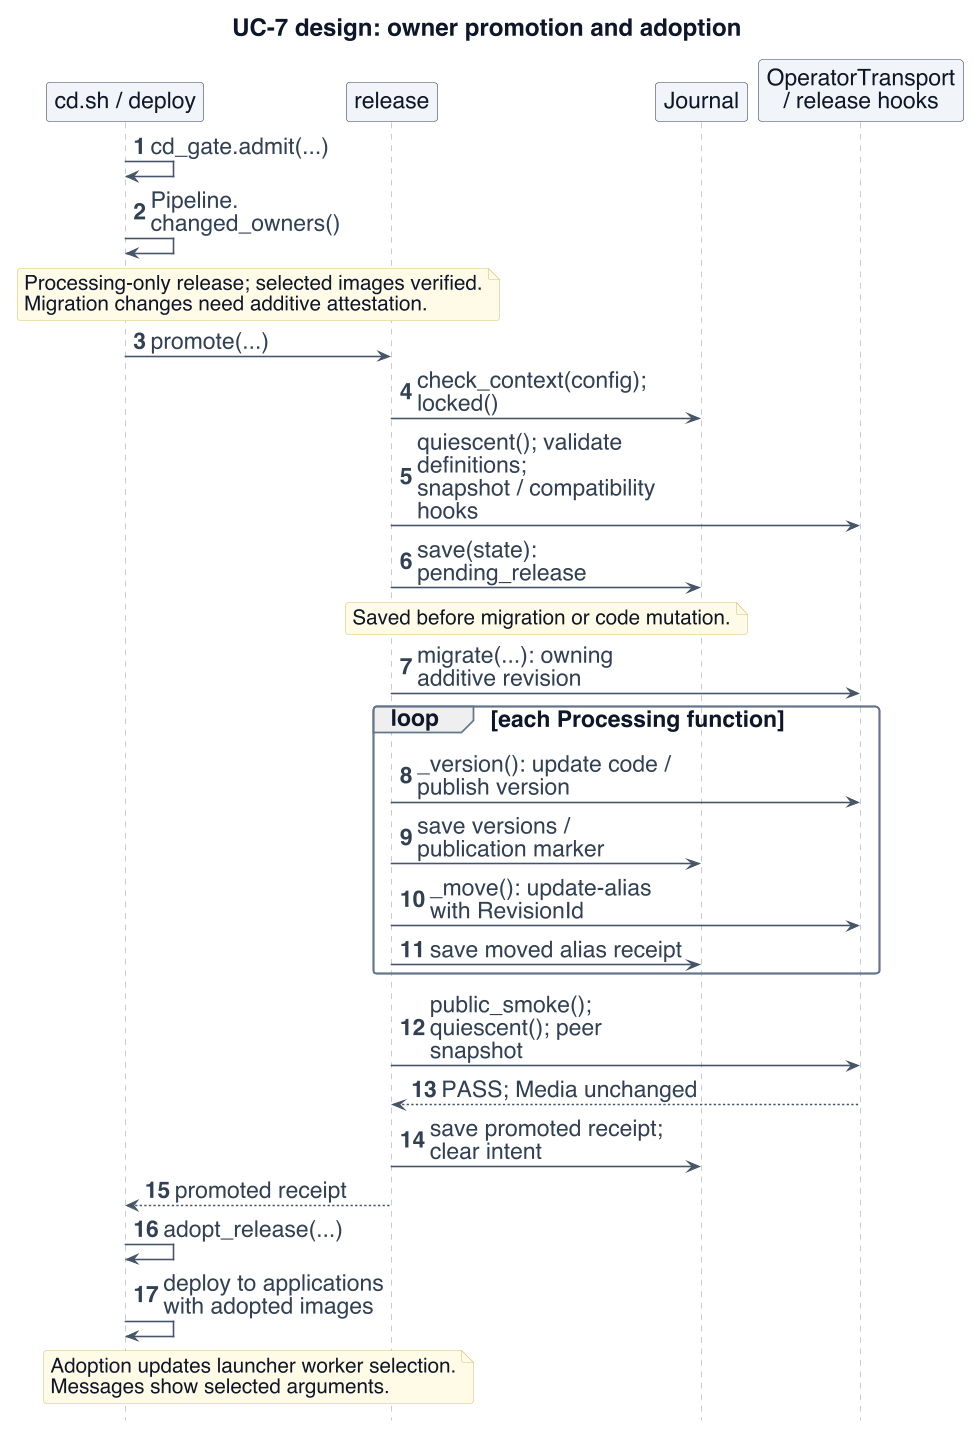

The diagram above was rendered by PlantUML. Its source (embedded in the PNG):
@startuml
!include _style.iuml
skinparam defaultFontSize 20
skinparam ArrowFontSize 20
skinparam classAttributeFontSize 18
skinparam ClassStereotypeFontSize 17
skinparam NoteFontSize 18
skinparam titleFontSize 21
skinparam BoxPadding 8
skinparam maxMessageSize 230
skinparam nodesep 22
skinparam ranksep 22
skinparam sequenceMessageAlign left
hide footbox
hide circle
' W5 release decisions expanded to function interactions; scripts/ci/cd.sh
title UC-7 design: owner promotion and adoption
autonumber
participant "cd.sh / deploy" as cd $INFRA
participant "release" as rel $INFRA
participant "Journal" as j $INFRA
participant "OperatorTransport\n/ release hooks" as aws $INFRA
cd -> cd : cd_gate.admit(...)
cd -> cd : Pipeline.\nchanged_owners()
note over cd,rel
 Processing-only release; selected images verified.
 Migration changes need additive attestation.
end note
cd -> rel : promote(...)
rel -> j : check_context(config); locked()
rel -> aws : quiescent(); validate definitions;\nsnapshot / compatibility hooks
rel -> j : save(state): pending_release
note over rel,j : Saved before migration or code mutation.
rel -> aws : migrate(...): owning additive revision
loop each Processing function
 rel -> aws : _version(): update code / publish version
 rel -> j : save versions / publication marker
 rel -> aws : _move(): update-alias with RevisionId
 rel -> j : save moved alias receipt
end
rel -> aws : public_smoke(); quiescent(); peer snapshot
aws --> rel : PASS; Media unchanged
rel -> j : save promoted receipt; clear intent
rel --> cd : promoted receipt
cd -> cd : adopt_release(...)
cd -> cd : deploy to applications with adopted images
note over cd,rel
 Adoption updates launcher worker selection.
 Messages show selected arguments.
end note
@enduml